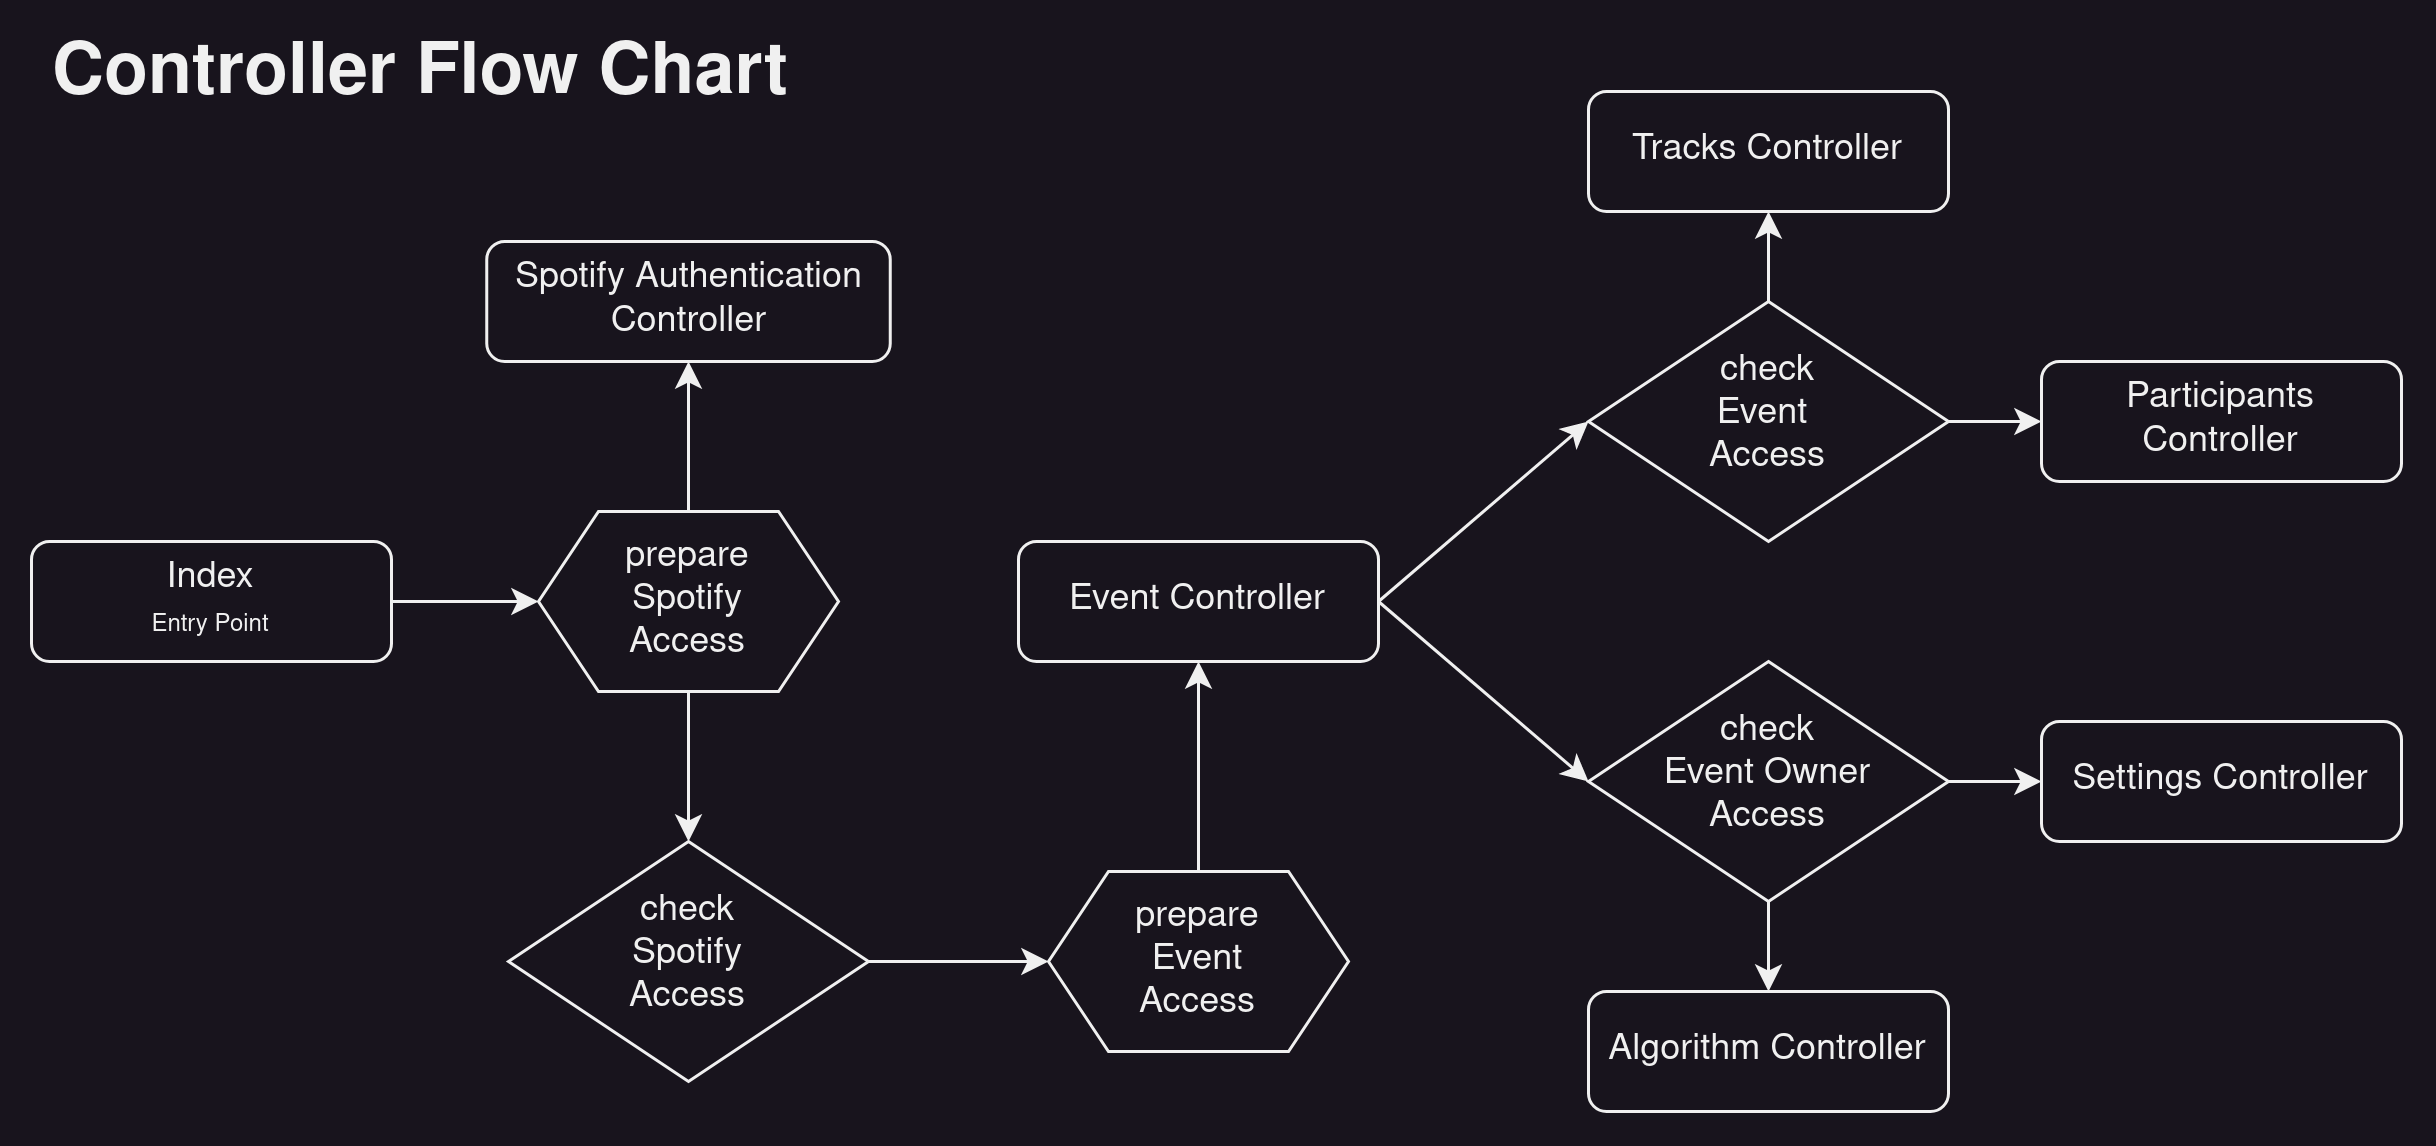

The diagram above was exported from draw.io. Its source (the exported page's mxGraphModel, read from the mxfile embedded in the PNG):
<mxGraphModel dx="1073" dy="649" grid="1" gridSize="10" guides="1" tooltips="1" connect="1" arrows="1" fold="1" page="1" pageScale="1" pageWidth="1169" pageHeight="1654" math="0" shadow="0">
  <root>
    <mxCell id="WIyWlLk6GJQsqaUBKTNV-0" />
    <mxCell id="WIyWlLk6GJQsqaUBKTNV-1" parent="WIyWlLk6GJQsqaUBKTNV-0" />
    <mxCell id="WIyWlLk6GJQsqaUBKTNV-3" value="Event Controller" style="rounded=1;whiteSpace=wrap;html=1;fontSize=12;glass=0;strokeWidth=1;shadow=0;" parent="WIyWlLk6GJQsqaUBKTNV-1" vertex="1">
      <mxGeometry x="339" y="180" width="120" height="40" as="geometry" />
    </mxCell>
    <mxCell id="WIyWlLk6GJQsqaUBKTNV-7" value="&lt;div&gt;Settings Controller&lt;br&gt;&lt;/div&gt;&lt;font style=&quot;font-size: 8px;&quot;&gt;&lt;/font&gt;" style="rounded=1;whiteSpace=wrap;html=1;fontSize=12;glass=0;strokeWidth=1;shadow=0;" parent="WIyWlLk6GJQsqaUBKTNV-1" vertex="1">
      <mxGeometry x="680" y="240" width="120" height="40" as="geometry" />
    </mxCell>
    <mxCell id="WIyWlLk6GJQsqaUBKTNV-12" value="&lt;div&gt;Index&lt;/div&gt;&lt;font style=&quot;font-size: 8px;&quot;&gt;Entry Point&lt;/font&gt;" style="rounded=1;whiteSpace=wrap;html=1;fontSize=12;glass=0;strokeWidth=1;shadow=0;" parent="WIyWlLk6GJQsqaUBKTNV-1" vertex="1">
      <mxGeometry x="10" y="180" width="120" height="40" as="geometry" />
    </mxCell>
    <mxCell id="ghIo0BleFPtxaXBCtqru-0" value="Algorithm Controller" style="rounded=1;whiteSpace=wrap;html=1;fontSize=12;glass=0;strokeWidth=1;shadow=0;" vertex="1" parent="WIyWlLk6GJQsqaUBKTNV-1">
      <mxGeometry x="529" y="330" width="120" height="40" as="geometry" />
    </mxCell>
    <mxCell id="ghIo0BleFPtxaXBCtqru-1" value="&lt;div&gt;Participants&lt;/div&gt;&lt;div&gt;Controller&lt;br&gt;&lt;/div&gt;" style="rounded=1;whiteSpace=wrap;html=1;fontSize=12;glass=0;strokeWidth=1;shadow=0;" vertex="1" parent="WIyWlLk6GJQsqaUBKTNV-1">
      <mxGeometry x="680" y="120" width="120" height="40" as="geometry" />
    </mxCell>
    <mxCell id="ghIo0BleFPtxaXBCtqru-2" value="Tracks Controller" style="rounded=1;whiteSpace=wrap;html=1;fontSize=12;glass=0;strokeWidth=1;shadow=0;" vertex="1" parent="WIyWlLk6GJQsqaUBKTNV-1">
      <mxGeometry x="529" y="30" width="120" height="40" as="geometry" />
    </mxCell>
    <mxCell id="ghIo0BleFPtxaXBCtqru-5" value="&lt;div&gt;check&lt;/div&gt;&lt;div&gt;Event&amp;nbsp;&lt;/div&gt;&lt;div&gt;Access&lt;br&gt;&lt;/div&gt;" style="rhombus;whiteSpace=wrap;html=1;shadow=0;fontFamily=Helvetica;fontSize=12;align=center;strokeWidth=1;spacing=6;spacingTop=-4;" vertex="1" parent="WIyWlLk6GJQsqaUBKTNV-1">
      <mxGeometry x="529" y="100" width="120" height="80" as="geometry" />
    </mxCell>
    <mxCell id="ghIo0BleFPtxaXBCtqru-6" value="&lt;div&gt;check&lt;/div&gt;&lt;div&gt;Event Owner&lt;/div&gt;&lt;div&gt;Access&lt;br&gt;&lt;/div&gt;" style="rhombus;whiteSpace=wrap;html=1;shadow=0;fontFamily=Helvetica;fontSize=12;align=center;strokeWidth=1;spacing=6;spacingTop=-4;points=[[0,0,0,0,0],[0,0.5,0,0,0],[0,1,0,0,0],[0.5,0,0,0,0],[0.5,1,0,0,0],[1,0,0,0,0],[1,0.5,0,0,0],[1,1,0,0,0]];" vertex="1" parent="WIyWlLk6GJQsqaUBKTNV-1">
      <mxGeometry x="529" y="220" width="120" height="80" as="geometry" />
    </mxCell>
    <mxCell id="ghIo0BleFPtxaXBCtqru-12" value="" style="endArrow=classic;html=1;rounded=0;entryX=0.5;entryY=0;entryDx=0;entryDy=0;exitX=0.5;exitY=1;exitDx=0;exitDy=0;exitPerimeter=0;" edge="1" parent="WIyWlLk6GJQsqaUBKTNV-1" source="ghIo0BleFPtxaXBCtqru-6" target="ghIo0BleFPtxaXBCtqru-0">
      <mxGeometry width="50" height="50" relative="1" as="geometry">
        <mxPoint x="649" y="270" as="sourcePoint" />
        <mxPoint x="879" y="170" as="targetPoint" />
      </mxGeometry>
    </mxCell>
    <mxCell id="ghIo0BleFPtxaXBCtqru-13" value="" style="endArrow=classic;html=1;rounded=0;exitX=1;exitY=0.5;exitDx=0;exitDy=0;exitPerimeter=0;entryX=0;entryY=0.5;entryDx=0;entryDy=0;" edge="1" parent="WIyWlLk6GJQsqaUBKTNV-1" source="ghIo0BleFPtxaXBCtqru-6" target="WIyWlLk6GJQsqaUBKTNV-7">
      <mxGeometry width="50" height="50" relative="1" as="geometry">
        <mxPoint x="829" y="220" as="sourcePoint" />
        <mxPoint x="879" y="170" as="targetPoint" />
      </mxGeometry>
    </mxCell>
    <mxCell id="ghIo0BleFPtxaXBCtqru-14" value="" style="endArrow=classic;html=1;rounded=0;exitX=1;exitY=0.5;exitDx=0;exitDy=0;entryX=0;entryY=0.5;entryDx=0;entryDy=0;" edge="1" parent="WIyWlLk6GJQsqaUBKTNV-1" source="ghIo0BleFPtxaXBCtqru-5" target="ghIo0BleFPtxaXBCtqru-1">
      <mxGeometry width="50" height="50" relative="1" as="geometry">
        <mxPoint x="829" y="120" as="sourcePoint" />
        <mxPoint x="739" y="100" as="targetPoint" />
      </mxGeometry>
    </mxCell>
    <mxCell id="ghIo0BleFPtxaXBCtqru-15" value="" style="endArrow=classic;html=1;rounded=0;exitX=0.5;exitY=0;exitDx=0;exitDy=0;entryX=0.5;entryY=1;entryDx=0;entryDy=0;" edge="1" parent="WIyWlLk6GJQsqaUBKTNV-1" source="ghIo0BleFPtxaXBCtqru-5" target="ghIo0BleFPtxaXBCtqru-2">
      <mxGeometry width="50" height="50" relative="1" as="geometry">
        <mxPoint x="829" y="120" as="sourcePoint" />
        <mxPoint x="549" y="70" as="targetPoint" />
      </mxGeometry>
    </mxCell>
    <mxCell id="ghIo0BleFPtxaXBCtqru-16" value="" style="endArrow=classic;html=1;rounded=0;entryX=0;entryY=0.5;entryDx=0;entryDy=0;entryPerimeter=0;exitX=1;exitY=0.5;exitDx=0;exitDy=0;" edge="1" parent="WIyWlLk6GJQsqaUBKTNV-1" source="WIyWlLk6GJQsqaUBKTNV-3" target="ghIo0BleFPtxaXBCtqru-6">
      <mxGeometry width="50" height="50" relative="1" as="geometry">
        <mxPoint x="739" y="109.99999999999989" as="sourcePoint" />
        <mxPoint x="679" y="120" as="targetPoint" />
      </mxGeometry>
    </mxCell>
    <mxCell id="ghIo0BleFPtxaXBCtqru-17" value="" style="endArrow=classic;html=1;rounded=0;entryX=0;entryY=0.5;entryDx=0;entryDy=0;exitX=1;exitY=0.5;exitDx=0;exitDy=0;" edge="1" parent="WIyWlLk6GJQsqaUBKTNV-1" source="WIyWlLk6GJQsqaUBKTNV-3" target="ghIo0BleFPtxaXBCtqru-5">
      <mxGeometry width="50" height="50" relative="1" as="geometry">
        <mxPoint x="739" y="109.99999999999989" as="sourcePoint" />
        <mxPoint x="679" y="120" as="targetPoint" />
      </mxGeometry>
    </mxCell>
    <mxCell id="ghIo0BleFPtxaXBCtqru-31" value="" style="endArrow=classic;html=1;rounded=0;entryX=0;entryY=0.5;entryDx=0;entryDy=0;exitX=1;exitY=0.5;exitDx=0;exitDy=0;" edge="1" parent="WIyWlLk6GJQsqaUBKTNV-1" source="WIyWlLk6GJQsqaUBKTNV-12" target="ghIo0BleFPtxaXBCtqru-45">
      <mxGeometry width="50" height="50" relative="1" as="geometry">
        <mxPoint x="329" y="270" as="sourcePoint" />
        <mxPoint x="169" y="199.9999999999999" as="targetPoint" />
      </mxGeometry>
    </mxCell>
    <mxCell id="ghIo0BleFPtxaXBCtqru-33" value="&lt;div&gt;Spotify Authentication&lt;/div&gt;&lt;div&gt;Controller&lt;br&gt;&lt;/div&gt;" style="rounded=1;whiteSpace=wrap;html=1;fontSize=12;glass=0;strokeWidth=1;shadow=0;" vertex="1" parent="WIyWlLk6GJQsqaUBKTNV-1">
      <mxGeometry x="161.75" y="80" width="134.5" height="40" as="geometry" />
    </mxCell>
    <mxCell id="ghIo0BleFPtxaXBCtqru-34" value="" style="endArrow=classic;html=1;rounded=0;entryX=0.5;entryY=1;entryDx=0;entryDy=0;exitX=0.5;exitY=0;exitDx=0;exitDy=0;" edge="1" parent="WIyWlLk6GJQsqaUBKTNV-1" source="ghIo0BleFPtxaXBCtqru-45" target="ghIo0BleFPtxaXBCtqru-33">
      <mxGeometry width="50" height="50" relative="1" as="geometry">
        <mxPoint x="229" y="159.9999999999999" as="sourcePoint" />
        <mxPoint x="379" y="220" as="targetPoint" />
      </mxGeometry>
    </mxCell>
    <mxCell id="ghIo0BleFPtxaXBCtqru-35" value="&lt;div&gt;check&lt;/div&gt;&lt;div&gt;Spotify&lt;/div&gt;&lt;div&gt;Access&lt;br&gt;&lt;/div&gt;" style="rhombus;whiteSpace=wrap;html=1;shadow=0;fontFamily=Helvetica;fontSize=12;align=center;strokeWidth=1;spacing=6;spacingTop=-4;" vertex="1" parent="WIyWlLk6GJQsqaUBKTNV-1">
      <mxGeometry x="169" y="280" width="120" height="80" as="geometry" />
    </mxCell>
    <mxCell id="ghIo0BleFPtxaXBCtqru-36" value="" style="endArrow=classic;html=1;rounded=0;exitX=0.5;exitY=1;exitDx=0;exitDy=0;entryX=0.5;entryY=0;entryDx=0;entryDy=0;" edge="1" parent="WIyWlLk6GJQsqaUBKTNV-1" source="ghIo0BleFPtxaXBCtqru-45" target="ghIo0BleFPtxaXBCtqru-35">
      <mxGeometry width="50" height="50" relative="1" as="geometry">
        <mxPoint x="229" y="239.9999999999999" as="sourcePoint" />
        <mxPoint x="359" y="250" as="targetPoint" />
      </mxGeometry>
    </mxCell>
    <mxCell id="ghIo0BleFPtxaXBCtqru-38" value="" style="endArrow=classic;html=1;rounded=0;entryX=0;entryY=0.5;entryDx=0;entryDy=0;exitX=1;exitY=0.5;exitDx=0;exitDy=0;" edge="1" parent="WIyWlLk6GJQsqaUBKTNV-1" source="ghIo0BleFPtxaXBCtqru-35" target="ghIo0BleFPtxaXBCtqru-46">
      <mxGeometry width="50" height="50" relative="1" as="geometry">
        <mxPoint x="309" y="300" as="sourcePoint" />
        <mxPoint x="339" y="320.0000000000001" as="targetPoint" />
      </mxGeometry>
    </mxCell>
    <mxCell id="ghIo0BleFPtxaXBCtqru-39" value="" style="endArrow=classic;html=1;rounded=0;entryX=0.5;entryY=1;entryDx=0;entryDy=0;exitX=0.5;exitY=0;exitDx=0;exitDy=0;" edge="1" parent="WIyWlLk6GJQsqaUBKTNV-1" source="ghIo0BleFPtxaXBCtqru-46" target="WIyWlLk6GJQsqaUBKTNV-3">
      <mxGeometry width="50" height="50" relative="1" as="geometry">
        <mxPoint x="399" y="280.0000000000001" as="sourcePoint" />
        <mxPoint x="629" y="220" as="targetPoint" />
      </mxGeometry>
    </mxCell>
    <mxCell id="ghIo0BleFPtxaXBCtqru-42" value="&lt;div align=&quot;center&quot;&gt;&lt;b&gt;&lt;font style=&quot;font-size: 24px;&quot;&gt;Controller Flow Chart&lt;/font&gt;&lt;/b&gt;&lt;/div&gt;" style="text;html=1;strokeColor=none;fillColor=none;align=center;verticalAlign=middle;whiteSpace=wrap;rounded=0;" vertex="1" parent="WIyWlLk6GJQsqaUBKTNV-1">
      <mxGeometry x="10" y="10" width="260" height="30" as="geometry" />
    </mxCell>
    <mxCell id="ghIo0BleFPtxaXBCtqru-45" value="&lt;div&gt;prepare&lt;/div&gt;&lt;div&gt;Spotify&lt;/div&gt;Access" style="shape=hexagon;perimeter=hexagonPerimeter2;whiteSpace=wrap;html=1;fixedSize=1;" vertex="1" parent="WIyWlLk6GJQsqaUBKTNV-1">
      <mxGeometry x="179" y="170" width="100" height="60" as="geometry" />
    </mxCell>
    <mxCell id="ghIo0BleFPtxaXBCtqru-46" value="&lt;div&gt;prepare&lt;/div&gt;&lt;div&gt;Event&lt;/div&gt;Access" style="shape=hexagon;perimeter=hexagonPerimeter2;whiteSpace=wrap;html=1;fixedSize=1;" vertex="1" parent="WIyWlLk6GJQsqaUBKTNV-1">
      <mxGeometry x="349" y="290" width="100" height="60" as="geometry" />
    </mxCell>
  </root>
</mxGraphModel>